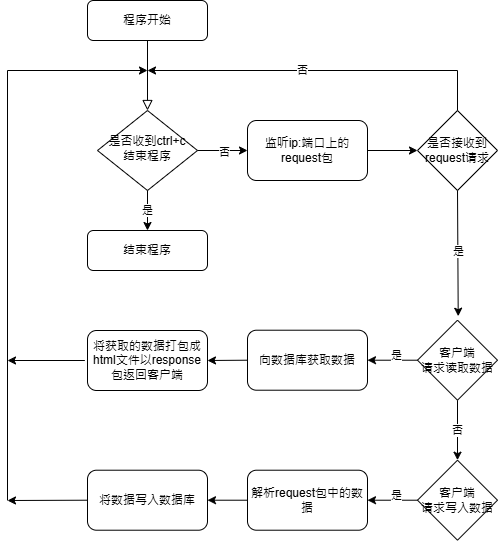

The diagram above was exported from draw.io. Its source (the exported page's mxGraphModel, read from the mxfile embedded in the PNG):
<mxGraphModel dx="989" dy="514" grid="1" gridSize="10" guides="1" tooltips="1" connect="1" arrows="1" fold="1" page="1" pageScale="1" pageWidth="827" pageHeight="1169" math="0" shadow="0">
  <root>
    <mxCell id="WIyWlLk6GJQsqaUBKTNV-0" />
    <mxCell id="WIyWlLk6GJQsqaUBKTNV-1" parent="WIyWlLk6GJQsqaUBKTNV-0" />
    <mxCell id="WIyWlLk6GJQsqaUBKTNV-2" value="" style="rounded=0;html=1;jettySize=auto;orthogonalLoop=1;fontSize=11;endArrow=block;endFill=0;endSize=8;strokeWidth=1;shadow=0;labelBackgroundColor=none;edgeStyle=orthogonalEdgeStyle;" parent="WIyWlLk6GJQsqaUBKTNV-1" source="WIyWlLk6GJQsqaUBKTNV-3" target="WIyWlLk6GJQsqaUBKTNV-6" edge="1">
      <mxGeometry relative="1" as="geometry" />
    </mxCell>
    <mxCell id="WIyWlLk6GJQsqaUBKTNV-3" value="程序开始" style="rounded=1;whiteSpace=wrap;html=1;fontSize=12;glass=0;strokeWidth=1;shadow=0;" parent="WIyWlLk6GJQsqaUBKTNV-1" vertex="1">
      <mxGeometry x="160" y="60" width="120" height="40" as="geometry" />
    </mxCell>
    <mxCell id="WIyWlLk6GJQsqaUBKTNV-6" value="是否收到ctrl+c&lt;div&gt;结束程序&lt;/div&gt;" style="rhombus;whiteSpace=wrap;html=1;shadow=0;fontFamily=Helvetica;fontSize=12;align=center;strokeWidth=1;spacing=6;spacingTop=-4;" parent="WIyWlLk6GJQsqaUBKTNV-1" vertex="1">
      <mxGeometry x="170" y="170" width="100" height="80" as="geometry" />
    </mxCell>
    <mxCell id="WIyWlLk6GJQsqaUBKTNV-11" value="结束程序" style="rounded=1;whiteSpace=wrap;html=1;fontSize=12;glass=0;strokeWidth=1;shadow=0;" parent="WIyWlLk6GJQsqaUBKTNV-1" vertex="1">
      <mxGeometry x="160" y="290" width="120" height="40" as="geometry" />
    </mxCell>
    <mxCell id="srA5JZGwoeXIhNrC0-h3-11" value="" style="endArrow=classic;html=1;rounded=0;exitX=1;exitY=0.5;exitDx=0;exitDy=0;entryX=0;entryY=0.5;entryDx=0;entryDy=0;" edge="1" parent="WIyWlLk6GJQsqaUBKTNV-1" source="WIyWlLk6GJQsqaUBKTNV-6">
      <mxGeometry relative="1" as="geometry">
        <mxPoint x="340" y="200" as="sourcePoint" />
        <mxPoint x="320" y="210" as="targetPoint" />
      </mxGeometry>
    </mxCell>
    <mxCell id="srA5JZGwoeXIhNrC0-h3-13" value="否" style="edgeLabel;html=1;align=center;verticalAlign=middle;resizable=0;points=[];" vertex="1" connectable="0" parent="srA5JZGwoeXIhNrC0-h3-11">
      <mxGeometry x="0.0571" y="-2" relative="1" as="geometry">
        <mxPoint as="offset" />
      </mxGeometry>
    </mxCell>
    <mxCell id="srA5JZGwoeXIhNrC0-h3-14" value="" style="endArrow=classic;html=1;rounded=0;exitX=0.5;exitY=1;exitDx=0;exitDy=0;entryX=0.5;entryY=0;entryDx=0;entryDy=0;" edge="1" parent="WIyWlLk6GJQsqaUBKTNV-1" source="WIyWlLk6GJQsqaUBKTNV-6" target="WIyWlLk6GJQsqaUBKTNV-11">
      <mxGeometry relative="1" as="geometry">
        <mxPoint x="340" y="200" as="sourcePoint" />
        <mxPoint x="440" y="200" as="targetPoint" />
      </mxGeometry>
    </mxCell>
    <mxCell id="srA5JZGwoeXIhNrC0-h3-15" value="是" style="edgeLabel;resizable=0;html=1;;align=center;verticalAlign=middle;" connectable="0" vertex="1" parent="srA5JZGwoeXIhNrC0-h3-14">
      <mxGeometry relative="1" as="geometry" />
    </mxCell>
    <mxCell id="srA5JZGwoeXIhNrC0-h3-17" value="&lt;br&gt;监听ip:端口上的request包&lt;br&gt;&lt;div&gt;&lt;br&gt;&lt;/div&gt;" style="rounded=1;whiteSpace=wrap;html=1;" vertex="1" parent="WIyWlLk6GJQsqaUBKTNV-1">
      <mxGeometry x="320" y="180" width="120" height="60" as="geometry" />
    </mxCell>
    <mxCell id="srA5JZGwoeXIhNrC0-h3-18" value="是否接收到request请求" style="rhombus;whiteSpace=wrap;html=1;" vertex="1" parent="WIyWlLk6GJQsqaUBKTNV-1">
      <mxGeometry x="490" y="170" width="80" height="80" as="geometry" />
    </mxCell>
    <mxCell id="srA5JZGwoeXIhNrC0-h3-19" value="" style="endArrow=classic;html=1;rounded=0;exitX=1;exitY=0.5;exitDx=0;exitDy=0;entryX=0;entryY=0.5;entryDx=0;entryDy=0;" edge="1" parent="WIyWlLk6GJQsqaUBKTNV-1" source="srA5JZGwoeXIhNrC0-h3-17" target="srA5JZGwoeXIhNrC0-h3-18">
      <mxGeometry width="50" height="50" relative="1" as="geometry">
        <mxPoint x="360" y="220" as="sourcePoint" />
        <mxPoint x="410" y="170" as="targetPoint" />
      </mxGeometry>
    </mxCell>
    <mxCell id="srA5JZGwoeXIhNrC0-h3-24" value="" style="endArrow=none;html=1;rounded=0;entryX=0.5;entryY=0;entryDx=0;entryDy=0;" edge="1" parent="WIyWlLk6GJQsqaUBKTNV-1" target="srA5JZGwoeXIhNrC0-h3-18">
      <mxGeometry width="50" height="50" relative="1" as="geometry">
        <mxPoint x="530" y="130" as="sourcePoint" />
        <mxPoint x="410" y="170" as="targetPoint" />
      </mxGeometry>
    </mxCell>
    <mxCell id="srA5JZGwoeXIhNrC0-h3-26" value="" style="endArrow=classic;html=1;rounded=0;" edge="1" parent="WIyWlLk6GJQsqaUBKTNV-1">
      <mxGeometry relative="1" as="geometry">
        <mxPoint x="530" y="130" as="sourcePoint" />
        <mxPoint x="220" y="130" as="targetPoint" />
      </mxGeometry>
    </mxCell>
    <mxCell id="srA5JZGwoeXIhNrC0-h3-27" value="否" style="edgeLabel;resizable=0;html=1;;align=center;verticalAlign=middle;" connectable="0" vertex="1" parent="srA5JZGwoeXIhNrC0-h3-26">
      <mxGeometry relative="1" as="geometry" />
    </mxCell>
    <mxCell id="srA5JZGwoeXIhNrC0-h3-28" value="" style="endArrow=classic;html=1;rounded=0;exitX=0.5;exitY=1;exitDx=0;exitDy=0;entryX=0.509;entryY=-0.05;entryDx=0;entryDy=0;entryPerimeter=0;" edge="1" parent="WIyWlLk6GJQsqaUBKTNV-1" source="srA5JZGwoeXIhNrC0-h3-18" target="srA5JZGwoeXIhNrC0-h3-34">
      <mxGeometry relative="1" as="geometry">
        <mxPoint x="340" y="310" as="sourcePoint" />
        <mxPoint x="530" y="350" as="targetPoint" />
      </mxGeometry>
    </mxCell>
    <mxCell id="srA5JZGwoeXIhNrC0-h3-29" value="是" style="edgeLabel;resizable=0;html=1;;align=center;verticalAlign=middle;" connectable="0" vertex="1" parent="srA5JZGwoeXIhNrC0-h3-28">
      <mxGeometry relative="1" as="geometry">
        <mxPoint y="-2" as="offset" />
      </mxGeometry>
    </mxCell>
    <mxCell id="srA5JZGwoeXIhNrC0-h3-31" value="向数据库获取数据" style="rounded=1;whiteSpace=wrap;html=1;" vertex="1" parent="WIyWlLk6GJQsqaUBKTNV-1">
      <mxGeometry x="320" y="389.71" width="120" height="60" as="geometry" />
    </mxCell>
    <mxCell id="srA5JZGwoeXIhNrC0-h3-32" value="" style="endArrow=classic;html=1;rounded=0;exitX=0;exitY=0.5;exitDx=0;exitDy=0;entryX=1;entryY=0.5;entryDx=0;entryDy=0;" edge="1" parent="WIyWlLk6GJQsqaUBKTNV-1" source="srA5JZGwoeXIhNrC0-h3-31" target="srA5JZGwoeXIhNrC0-h3-33">
      <mxGeometry width="50" height="50" relative="1" as="geometry">
        <mxPoint x="400" y="480" as="sourcePoint" />
        <mxPoint x="400" y="500" as="targetPoint" />
      </mxGeometry>
    </mxCell>
    <mxCell id="srA5JZGwoeXIhNrC0-h3-33" value="将获取的数据打包成html文件以response包返回客户端" style="rounded=1;whiteSpace=wrap;html=1;" vertex="1" parent="WIyWlLk6GJQsqaUBKTNV-1">
      <mxGeometry x="160" y="390" width="120" height="60" as="geometry" />
    </mxCell>
    <mxCell id="srA5JZGwoeXIhNrC0-h3-34" value="客户端&lt;div&gt;请求读取数据&lt;/div&gt;" style="rhombus;whiteSpace=wrap;html=1;" vertex="1" parent="WIyWlLk6GJQsqaUBKTNV-1">
      <mxGeometry x="490" y="379.71" width="80" height="80" as="geometry" />
    </mxCell>
    <mxCell id="srA5JZGwoeXIhNrC0-h3-35" value="客户端&lt;div&gt;请求写入数据&lt;/div&gt;" style="rhombus;whiteSpace=wrap;html=1;" vertex="1" parent="WIyWlLk6GJQsqaUBKTNV-1">
      <mxGeometry x="490" y="519.71" width="80" height="80" as="geometry" />
    </mxCell>
    <mxCell id="srA5JZGwoeXIhNrC0-h3-37" value="" style="endArrow=classic;html=1;rounded=0;exitX=0;exitY=0.5;exitDx=0;exitDy=0;entryX=1;entryY=0.5;entryDx=0;entryDy=0;" edge="1" parent="WIyWlLk6GJQsqaUBKTNV-1" source="srA5JZGwoeXIhNrC0-h3-34" target="srA5JZGwoeXIhNrC0-h3-31">
      <mxGeometry relative="1" as="geometry">
        <mxPoint x="390" y="350" as="sourcePoint" />
        <mxPoint x="410" y="390" as="targetPoint" />
      </mxGeometry>
    </mxCell>
    <mxCell id="srA5JZGwoeXIhNrC0-h3-39" value="是" style="edgeLabel;html=1;align=center;verticalAlign=middle;resizable=0;points=[];" vertex="1" connectable="0" parent="srA5JZGwoeXIhNrC0-h3-37">
      <mxGeometry x="0.0483" y="-5" relative="1" as="geometry">
        <mxPoint x="5" as="offset" />
      </mxGeometry>
    </mxCell>
    <mxCell id="srA5JZGwoeXIhNrC0-h3-40" value="" style="endArrow=classic;html=1;rounded=0;exitX=0.5;exitY=1;exitDx=0;exitDy=0;entryX=0.5;entryY=0;entryDx=0;entryDy=0;" edge="1" parent="WIyWlLk6GJQsqaUBKTNV-1" source="srA5JZGwoeXIhNrC0-h3-34" target="srA5JZGwoeXIhNrC0-h3-35">
      <mxGeometry relative="1" as="geometry">
        <mxPoint x="420" y="519.71" as="sourcePoint" />
        <mxPoint x="520" y="519.71" as="targetPoint" />
      </mxGeometry>
    </mxCell>
    <mxCell id="srA5JZGwoeXIhNrC0-h3-41" value="否" style="edgeLabel;resizable=0;html=1;;align=center;verticalAlign=middle;" connectable="0" vertex="1" parent="srA5JZGwoeXIhNrC0-h3-40">
      <mxGeometry relative="1" as="geometry" />
    </mxCell>
    <mxCell id="srA5JZGwoeXIhNrC0-h3-43" value="解析request包中的数据" style="rounded=1;whiteSpace=wrap;html=1;" vertex="1" parent="WIyWlLk6GJQsqaUBKTNV-1">
      <mxGeometry x="320" y="529.71" width="120" height="60" as="geometry" />
    </mxCell>
    <mxCell id="srA5JZGwoeXIhNrC0-h3-44" value="" style="endArrow=classic;html=1;rounded=0;exitX=0;exitY=0.5;exitDx=0;exitDy=0;entryX=1;entryY=0.5;entryDx=0;entryDy=0;" edge="1" parent="WIyWlLk6GJQsqaUBKTNV-1" source="srA5JZGwoeXIhNrC0-h3-43" target="srA5JZGwoeXIhNrC0-h3-45">
      <mxGeometry width="50" height="50" relative="1" as="geometry">
        <mxPoint x="400" y="609.71" as="sourcePoint" />
        <mxPoint x="400" y="629.71" as="targetPoint" />
      </mxGeometry>
    </mxCell>
    <mxCell id="srA5JZGwoeXIhNrC0-h3-45" value="将数据写入数据库" style="rounded=1;whiteSpace=wrap;html=1;" vertex="1" parent="WIyWlLk6GJQsqaUBKTNV-1">
      <mxGeometry x="160" y="529.71" width="120" height="60" as="geometry" />
    </mxCell>
    <mxCell id="srA5JZGwoeXIhNrC0-h3-46" value="" style="endArrow=classic;html=1;rounded=0;exitX=0;exitY=0.5;exitDx=0;exitDy=0;entryX=1;entryY=0.5;entryDx=0;entryDy=0;" edge="1" parent="WIyWlLk6GJQsqaUBKTNV-1" target="srA5JZGwoeXIhNrC0-h3-43" source="srA5JZGwoeXIhNrC0-h3-35">
      <mxGeometry relative="1" as="geometry">
        <mxPoint x="490" y="549.71" as="sourcePoint" />
        <mxPoint x="410" y="519.71" as="targetPoint" />
      </mxGeometry>
    </mxCell>
    <mxCell id="srA5JZGwoeXIhNrC0-h3-47" value="是" style="edgeLabel;html=1;align=center;verticalAlign=middle;resizable=0;points=[];" vertex="1" connectable="0" parent="srA5JZGwoeXIhNrC0-h3-46">
      <mxGeometry x="0.0483" y="-5" relative="1" as="geometry">
        <mxPoint x="5" as="offset" />
      </mxGeometry>
    </mxCell>
    <mxCell id="srA5JZGwoeXIhNrC0-h3-49" value="" style="endArrow=none;html=1;rounded=0;" edge="1" parent="WIyWlLk6GJQsqaUBKTNV-1">
      <mxGeometry width="50" height="50" relative="1" as="geometry">
        <mxPoint x="80" y="560" as="sourcePoint" />
        <mxPoint x="80" y="130" as="targetPoint" />
      </mxGeometry>
    </mxCell>
    <mxCell id="srA5JZGwoeXIhNrC0-h3-50" value="" style="endArrow=classic;html=1;rounded=0;" edge="1" parent="WIyWlLk6GJQsqaUBKTNV-1">
      <mxGeometry width="50" height="50" relative="1" as="geometry">
        <mxPoint x="80" y="130" as="sourcePoint" />
        <mxPoint x="220" y="130" as="targetPoint" />
      </mxGeometry>
    </mxCell>
    <mxCell id="srA5JZGwoeXIhNrC0-h3-51" value="" style="endArrow=classic;html=1;rounded=0;exitX=-0.022;exitY=0.5;exitDx=0;exitDy=0;exitPerimeter=0;" edge="1" parent="WIyWlLk6GJQsqaUBKTNV-1" source="srA5JZGwoeXIhNrC0-h3-33">
      <mxGeometry width="50" height="50" relative="1" as="geometry">
        <mxPoint x="130" y="490" as="sourcePoint" />
        <mxPoint x="80" y="420" as="targetPoint" />
      </mxGeometry>
    </mxCell>
    <mxCell id="srA5JZGwoeXIhNrC0-h3-52" value="" style="endArrow=classic;html=1;rounded=0;exitX=0;exitY=0.5;exitDx=0;exitDy=0;" edge="1" parent="WIyWlLk6GJQsqaUBKTNV-1" source="srA5JZGwoeXIhNrC0-h3-45">
      <mxGeometry width="50" height="50" relative="1" as="geometry">
        <mxPoint x="130" y="490" as="sourcePoint" />
        <mxPoint x="80" y="560" as="targetPoint" />
      </mxGeometry>
    </mxCell>
  </root>
</mxGraphModel>